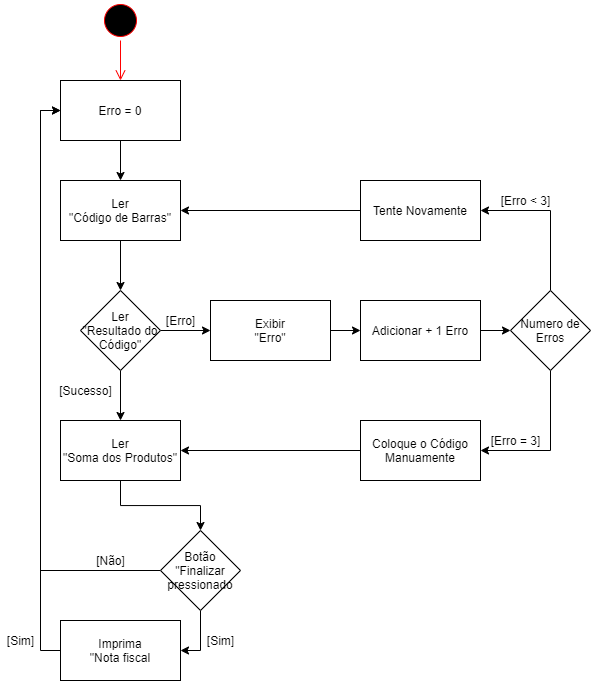

The diagram above was exported from draw.io. Its source (the exported page's mxGraphModel, read from the mxfile embedded in the PNG):
<mxGraphModel dx="1490" dy="918" grid="1" gridSize="10" guides="1" tooltips="1" connect="1" arrows="1" fold="1" page="1" pageScale="1" pageWidth="850" pageHeight="1100" math="0" shadow="0">
  <root>
    <mxCell id="0" />
    <mxCell id="1" parent="0" />
    <mxCell id="jKpU8VXuWklWYVscV5np-95" value="" style="ellipse;html=1;shape=startState;fillColor=#000000;strokeColor=#ff0000;" vertex="1" parent="1">
      <mxGeometry x="-570" y="90" width="40" height="40" as="geometry" />
    </mxCell>
    <mxCell id="jKpU8VXuWklWYVscV5np-96" value="" style="edgeStyle=orthogonalEdgeStyle;html=1;verticalAlign=bottom;endArrow=open;endSize=8;strokeColor=#ff0000;entryX=0.5;entryY=0;entryDx=0;entryDy=0;" edge="1" source="jKpU8VXuWklWYVscV5np-95" parent="1" target="jKpU8VXuWklWYVscV5np-117">
      <mxGeometry relative="1" as="geometry">
        <mxPoint x="-550" y="240" as="targetPoint" />
        <Array as="points" />
      </mxGeometry>
    </mxCell>
    <mxCell id="jKpU8VXuWklWYVscV5np-101" style="edgeStyle=orthogonalEdgeStyle;rounded=0;orthogonalLoop=1;jettySize=auto;html=1;exitX=0.5;exitY=1;exitDx=0;exitDy=0;entryX=0.5;entryY=0;entryDx=0;entryDy=0;" edge="1" parent="1" source="jKpU8VXuWklWYVscV5np-97" target="jKpU8VXuWklWYVscV5np-100">
      <mxGeometry relative="1" as="geometry" />
    </mxCell>
    <mxCell id="jKpU8VXuWklWYVscV5np-97" value="Ler&lt;br&gt;&quot;Código de Barras&quot;" style="whiteSpace=wrap;html=1;" vertex="1" parent="1">
      <mxGeometry x="-610" y="270" width="120" height="60" as="geometry" />
    </mxCell>
    <mxCell id="jKpU8VXuWklWYVscV5np-139" style="edgeStyle=orthogonalEdgeStyle;rounded=0;orthogonalLoop=1;jettySize=auto;html=1;exitX=0.5;exitY=1;exitDx=0;exitDy=0;entryX=0.5;entryY=0;entryDx=0;entryDy=0;" edge="1" parent="1" source="jKpU8VXuWklWYVscV5np-98" target="jKpU8VXuWklWYVscV5np-138">
      <mxGeometry relative="1" as="geometry" />
    </mxCell>
    <mxCell id="jKpU8VXuWklWYVscV5np-98" value="Ler&lt;br&gt;&quot;Soma dos Produtos&quot;" style="whiteSpace=wrap;html=1;" vertex="1" parent="1">
      <mxGeometry x="-610" y="510" width="120" height="60" as="geometry" />
    </mxCell>
    <mxCell id="jKpU8VXuWklWYVscV5np-126" style="edgeStyle=orthogonalEdgeStyle;rounded=0;orthogonalLoop=1;jettySize=auto;html=1;exitX=1;exitY=0.5;exitDx=0;exitDy=0;entryX=0;entryY=0.5;entryDx=0;entryDy=0;" edge="1" parent="1" source="jKpU8VXuWklWYVscV5np-99" target="jKpU8VXuWklWYVscV5np-120">
      <mxGeometry relative="1" as="geometry" />
    </mxCell>
    <mxCell id="jKpU8VXuWklWYVscV5np-99" value="Exibir&lt;br&gt;&quot;Erro&quot;" style="whiteSpace=wrap;html=1;" vertex="1" parent="1">
      <mxGeometry x="-460" y="390" width="120" height="60" as="geometry" />
    </mxCell>
    <mxCell id="jKpU8VXuWklWYVscV5np-105" style="edgeStyle=orthogonalEdgeStyle;rounded=0;orthogonalLoop=1;jettySize=auto;html=1;exitX=0.5;exitY=1;exitDx=0;exitDy=0;entryX=0.5;entryY=0;entryDx=0;entryDy=0;" edge="1" parent="1" source="jKpU8VXuWklWYVscV5np-100" target="jKpU8VXuWklWYVscV5np-98">
      <mxGeometry relative="1" as="geometry" />
    </mxCell>
    <mxCell id="jKpU8VXuWklWYVscV5np-125" style="edgeStyle=orthogonalEdgeStyle;rounded=0;orthogonalLoop=1;jettySize=auto;html=1;exitX=1;exitY=0.5;exitDx=0;exitDy=0;entryX=0;entryY=0.5;entryDx=0;entryDy=0;" edge="1" parent="1" source="jKpU8VXuWklWYVscV5np-100" target="jKpU8VXuWklWYVscV5np-99">
      <mxGeometry relative="1" as="geometry" />
    </mxCell>
    <mxCell id="jKpU8VXuWklWYVscV5np-100" value="Ler&lt;br&gt;&quot;Resultado do Código&quot;" style="rhombus;whiteSpace=wrap;html=1;" vertex="1" parent="1">
      <mxGeometry x="-590" y="380" width="80" height="80" as="geometry" />
    </mxCell>
    <mxCell id="jKpU8VXuWklWYVscV5np-102" value="[Sucesso]" style="text;html=1;align=center;verticalAlign=middle;resizable=0;points=[];autosize=1;" vertex="1" parent="1">
      <mxGeometry x="-620" y="470" width="70" height="20" as="geometry" />
    </mxCell>
    <mxCell id="jKpU8VXuWklWYVscV5np-103" value="[Erro &amp;lt; 3]" style="text;html=1;align=center;verticalAlign=middle;resizable=0;points=[];autosize=1;" vertex="1" parent="1">
      <mxGeometry x="-180" y="280" width="70" height="20" as="geometry" />
    </mxCell>
    <mxCell id="jKpU8VXuWklWYVscV5np-104" value="[Erro = 3]" style="text;html=1;align=center;verticalAlign=middle;resizable=0;points=[];autosize=1;" vertex="1" parent="1">
      <mxGeometry x="-190" y="520" width="70" height="20" as="geometry" />
    </mxCell>
    <mxCell id="jKpU8VXuWklWYVscV5np-129" style="edgeStyle=orthogonalEdgeStyle;rounded=0;orthogonalLoop=1;jettySize=auto;html=1;exitX=0;exitY=0.5;exitDx=0;exitDy=0;entryX=1;entryY=0.5;entryDx=0;entryDy=0;" edge="1" parent="1" source="jKpU8VXuWklWYVscV5np-107" target="jKpU8VXuWklWYVscV5np-98">
      <mxGeometry relative="1" as="geometry" />
    </mxCell>
    <mxCell id="jKpU8VXuWklWYVscV5np-107" value="Coloque o Código Manuamente" style="whiteSpace=wrap;html=1;" vertex="1" parent="1">
      <mxGeometry x="-310" y="510" width="120" height="60" as="geometry" />
    </mxCell>
    <mxCell id="jKpU8VXuWklWYVscV5np-114" style="edgeStyle=orthogonalEdgeStyle;rounded=0;orthogonalLoop=1;jettySize=auto;html=1;exitX=0.5;exitY=1;exitDx=0;exitDy=0;entryX=1;entryY=0.5;entryDx=0;entryDy=0;" edge="1" parent="1" source="jKpU8VXuWklWYVscV5np-109" target="jKpU8VXuWklWYVscV5np-107">
      <mxGeometry relative="1" as="geometry" />
    </mxCell>
    <mxCell id="jKpU8VXuWklWYVscV5np-160" style="edgeStyle=orthogonalEdgeStyle;rounded=0;orthogonalLoop=1;jettySize=auto;html=1;exitX=0.5;exitY=0;exitDx=0;exitDy=0;entryX=1;entryY=0.5;entryDx=0;entryDy=0;" edge="1" parent="1" source="jKpU8VXuWklWYVscV5np-109" target="jKpU8VXuWklWYVscV5np-159">
      <mxGeometry relative="1" as="geometry" />
    </mxCell>
    <mxCell id="jKpU8VXuWklWYVscV5np-109" value="Numero de Erros" style="rhombus;whiteSpace=wrap;html=1;" vertex="1" parent="1">
      <mxGeometry x="-160" y="380" width="80" height="80" as="geometry" />
    </mxCell>
    <mxCell id="jKpU8VXuWklWYVscV5np-118" style="edgeStyle=orthogonalEdgeStyle;rounded=0;orthogonalLoop=1;jettySize=auto;html=1;exitX=0.5;exitY=1;exitDx=0;exitDy=0;entryX=0.5;entryY=0;entryDx=0;entryDy=0;" edge="1" parent="1" source="jKpU8VXuWklWYVscV5np-117" target="jKpU8VXuWklWYVscV5np-97">
      <mxGeometry relative="1" as="geometry" />
    </mxCell>
    <mxCell id="jKpU8VXuWklWYVscV5np-117" value="Erro = 0" style="whiteSpace=wrap;html=1;" vertex="1" parent="1">
      <mxGeometry x="-610" y="170" width="120" height="60" as="geometry" />
    </mxCell>
    <mxCell id="jKpU8VXuWklWYVscV5np-127" style="edgeStyle=orthogonalEdgeStyle;rounded=0;orthogonalLoop=1;jettySize=auto;html=1;exitX=1;exitY=0.5;exitDx=0;exitDy=0;entryX=0;entryY=0.5;entryDx=0;entryDy=0;" edge="1" parent="1" source="jKpU8VXuWklWYVscV5np-120" target="jKpU8VXuWklWYVscV5np-109">
      <mxGeometry relative="1" as="geometry" />
    </mxCell>
    <mxCell id="jKpU8VXuWklWYVscV5np-120" value="Adicionar + 1 Erro" style="whiteSpace=wrap;html=1;" vertex="1" parent="1">
      <mxGeometry x="-310" y="390" width="120" height="60" as="geometry" />
    </mxCell>
    <mxCell id="jKpU8VXuWklWYVscV5np-136" value="[Sim]" style="text;html=1;align=center;verticalAlign=middle;resizable=0;points=[];autosize=1;" vertex="1" parent="1">
      <mxGeometry x="-670" y="720" width="40" height="20" as="geometry" />
    </mxCell>
    <mxCell id="jKpU8VXuWklWYVscV5np-153" style="edgeStyle=orthogonalEdgeStyle;rounded=0;orthogonalLoop=1;jettySize=auto;html=1;exitX=0;exitY=0.5;exitDx=0;exitDy=0;entryX=0;entryY=0.5;entryDx=0;entryDy=0;" edge="1" parent="1" source="jKpU8VXuWklWYVscV5np-138" target="jKpU8VXuWklWYVscV5np-117">
      <mxGeometry relative="1" as="geometry" />
    </mxCell>
    <mxCell id="jKpU8VXuWklWYVscV5np-157" style="edgeStyle=orthogonalEdgeStyle;rounded=0;orthogonalLoop=1;jettySize=auto;html=1;exitX=0.5;exitY=1;exitDx=0;exitDy=0;entryX=1;entryY=0.5;entryDx=0;entryDy=0;" edge="1" parent="1" source="jKpU8VXuWklWYVscV5np-138" target="jKpU8VXuWklWYVscV5np-156">
      <mxGeometry relative="1" as="geometry" />
    </mxCell>
    <mxCell id="jKpU8VXuWklWYVscV5np-138" value="Botão &quot;Finalizar pressionado" style="rhombus;whiteSpace=wrap;html=1;" vertex="1" parent="1">
      <mxGeometry x="-510" y="620" width="80" height="80" as="geometry" />
    </mxCell>
    <mxCell id="jKpU8VXuWklWYVscV5np-141" value="[Sim]" style="text;html=1;align=center;verticalAlign=middle;resizable=0;points=[];autosize=1;" vertex="1" parent="1">
      <mxGeometry x="-470" y="720" width="40" height="20" as="geometry" />
    </mxCell>
    <mxCell id="jKpU8VXuWklWYVscV5np-143" value="[Não]" style="text;html=1;align=center;verticalAlign=middle;resizable=0;points=[];autosize=1;" vertex="1" parent="1">
      <mxGeometry x="-580" y="640" width="40" height="20" as="geometry" />
    </mxCell>
    <mxCell id="jKpU8VXuWklWYVscV5np-158" style="edgeStyle=orthogonalEdgeStyle;rounded=0;orthogonalLoop=1;jettySize=auto;html=1;exitX=0;exitY=0.5;exitDx=0;exitDy=0;entryX=0;entryY=0.5;entryDx=0;entryDy=0;" edge="1" parent="1" source="jKpU8VXuWklWYVscV5np-156" target="jKpU8VXuWklWYVscV5np-117">
      <mxGeometry relative="1" as="geometry" />
    </mxCell>
    <mxCell id="jKpU8VXuWklWYVscV5np-156" value="Imprima&lt;br&gt;&quot;Nota fiscal" style="whiteSpace=wrap;html=1;" vertex="1" parent="1">
      <mxGeometry x="-610" y="710" width="120" height="60" as="geometry" />
    </mxCell>
    <mxCell id="jKpU8VXuWklWYVscV5np-161" style="edgeStyle=orthogonalEdgeStyle;rounded=0;orthogonalLoop=1;jettySize=auto;html=1;exitX=0;exitY=0.5;exitDx=0;exitDy=0;entryX=1;entryY=0.5;entryDx=0;entryDy=0;" edge="1" parent="1" source="jKpU8VXuWklWYVscV5np-159" target="jKpU8VXuWklWYVscV5np-97">
      <mxGeometry relative="1" as="geometry" />
    </mxCell>
    <mxCell id="jKpU8VXuWklWYVscV5np-159" value="Tente Novamente" style="whiteSpace=wrap;html=1;" vertex="1" parent="1">
      <mxGeometry x="-310" y="270" width="120" height="60" as="geometry" />
    </mxCell>
    <mxCell id="jKpU8VXuWklWYVscV5np-162" value="[Erro]" style="text;html=1;align=center;verticalAlign=middle;resizable=0;points=[];autosize=1;" vertex="1" parent="1">
      <mxGeometry x="-510" y="400" width="40" height="20" as="geometry" />
    </mxCell>
  </root>
</mxGraphModel>